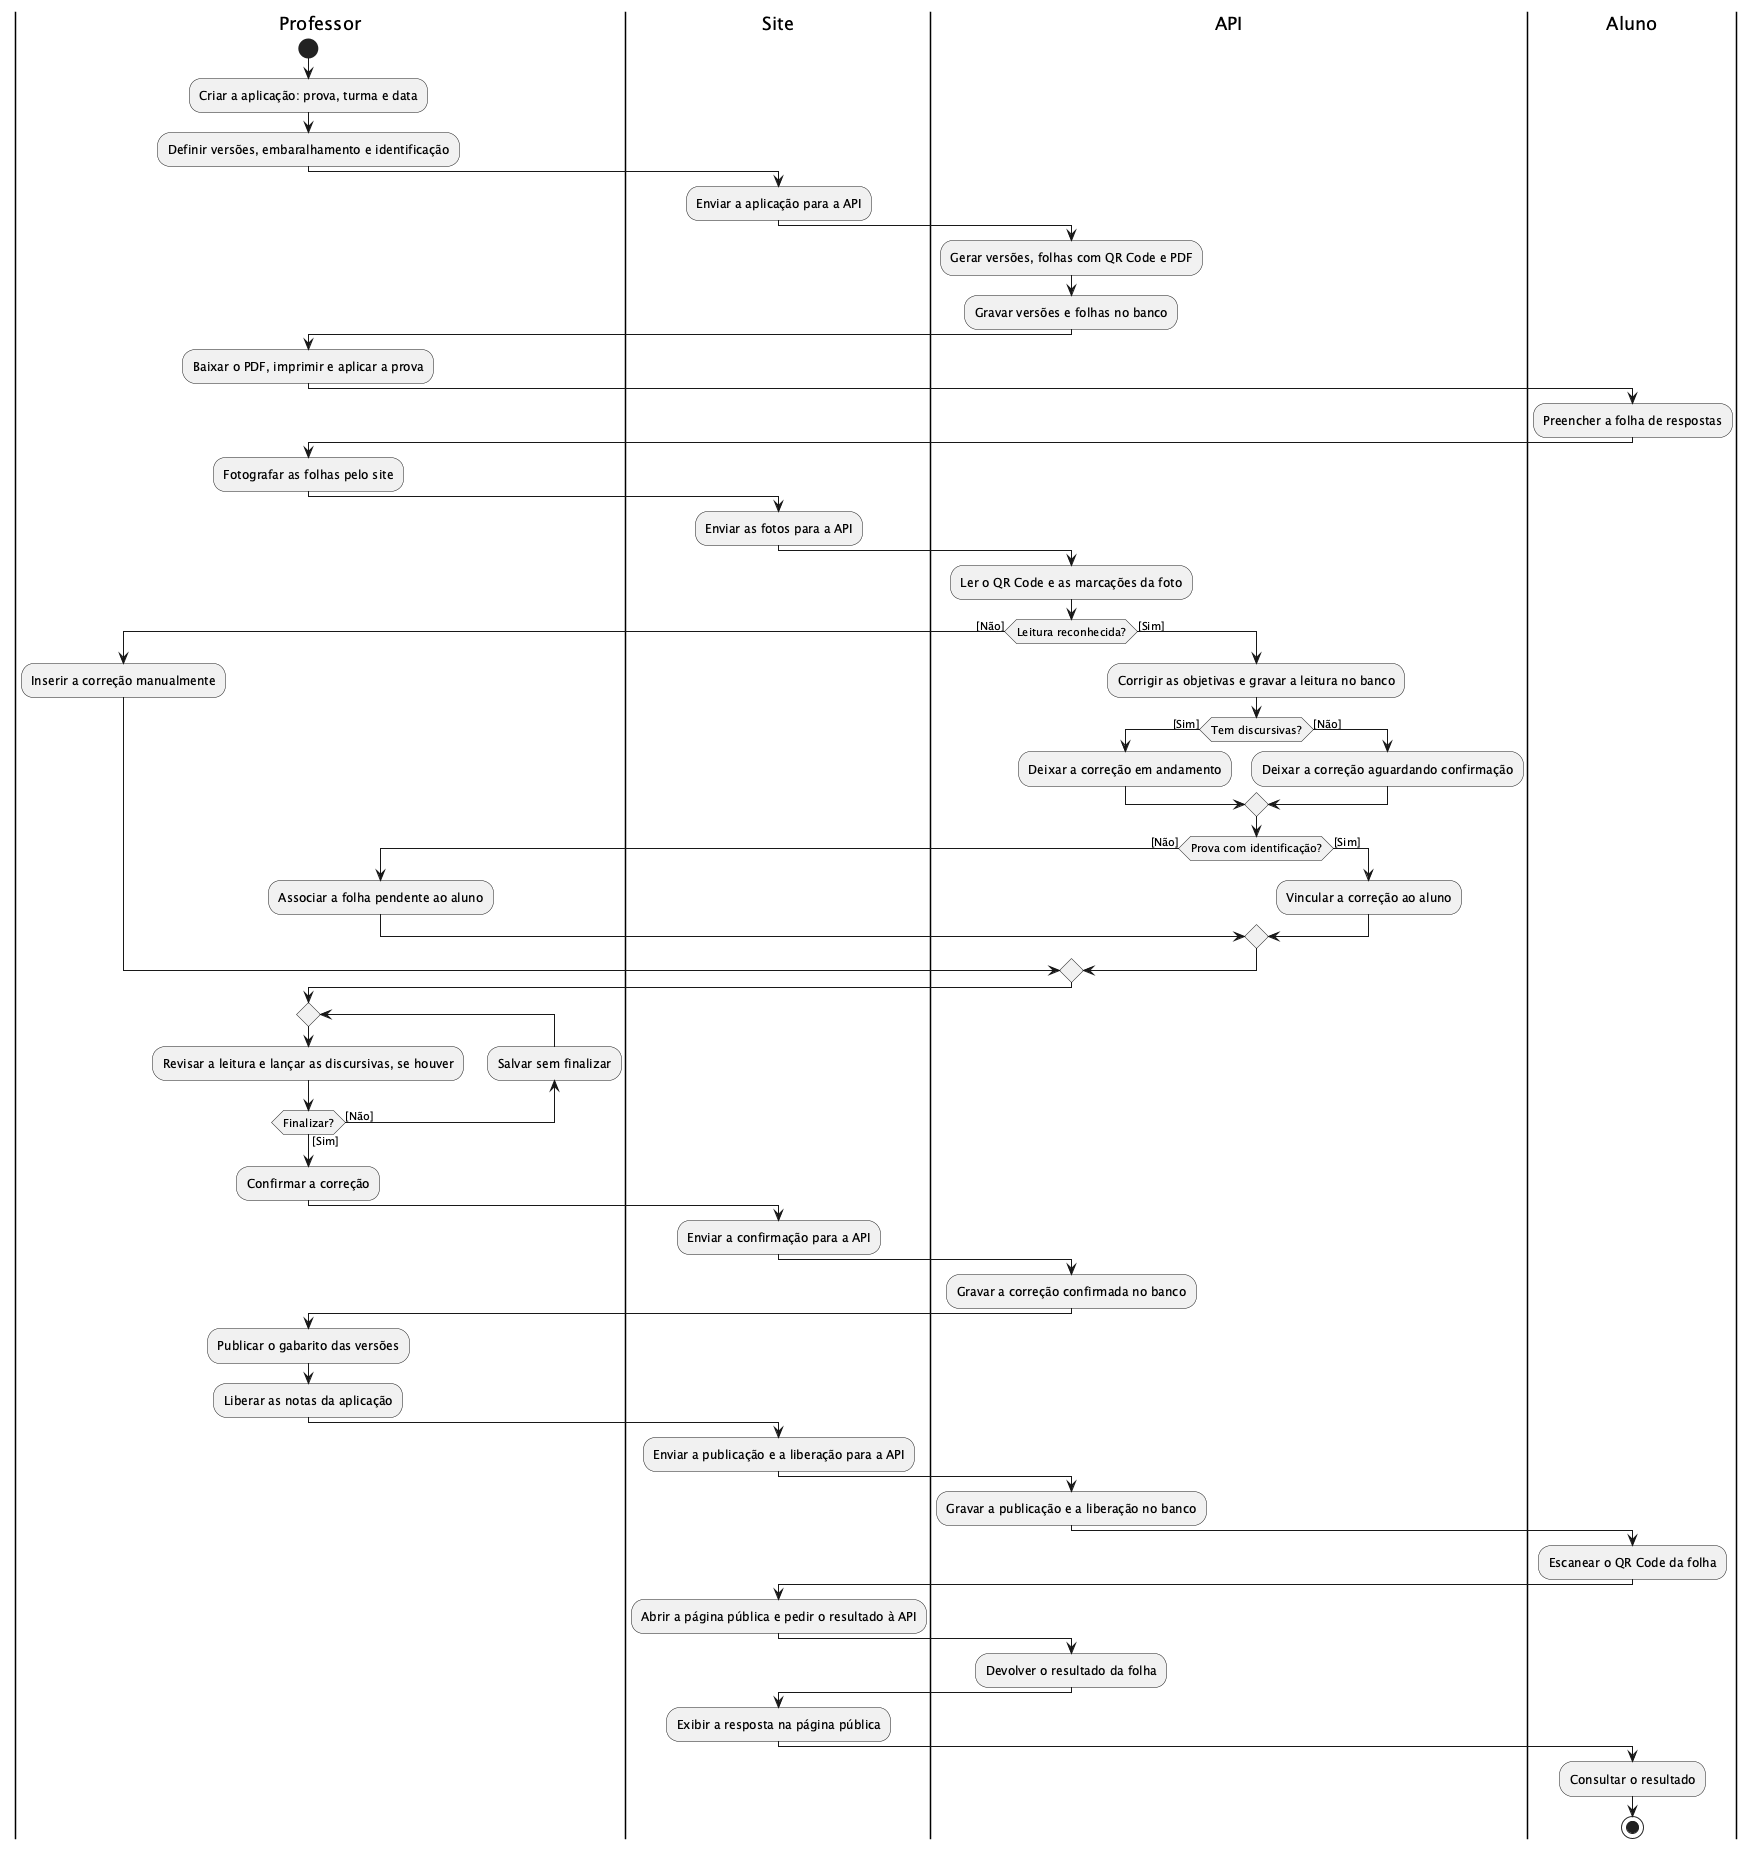

The diagram above was rendered by PlantUML. Its source (embedded in the PNG):
@startuml activity-diagram-step-4
<style>
activityDiagram {
  .planned {
    LineStyle 6-4
    BackgroundColor #FFFFFF
  }
}
</style>
|Professor|
start
:Criar a aplicação: prova, turma e data;
:Definir versões, embaralhamento e identificação;
|Site|
:Enviar a aplicação para a API;
|API|
:Gerar versões, folhas com QR Code e PDF;
:Gravar versões e folhas no banco;
|Professor|
:Baixar o PDF, imprimir e aplicar a prova;
|Aluno|
:Preencher a folha de respostas;
|Professor|
:Fotografar as folhas pelo site;
|Site|
:Enviar as fotos para a API;
|API|
:Ler o QR Code e as marcações da foto;
if (Leitura reconhecida?) then ([Não])
  |Professor|
  :Inserir a correção manualmente;
else ([Sim])
  |API|
  :Corrigir as objetivas e gravar a leitura no banco;
  if (Tem discursivas?) then ([Sim])
    :Deixar a correção em andamento;
  else ([Não])
    :Deixar a correção aguardando confirmação;
  endif
  if (Prova com identificação?) then ([Não])
    |Professor|
    :Associar a folha pendente ao aluno;
  else ([Sim])
    |API|
    :Vincular a correção ao aluno;
  endif
endif
|Professor|
repeat
  :Revisar a leitura e lançar as discursivas, se houver;
backward:Salvar sem finalizar;
repeat while (Finalizar?) is ([Não]) not ([Sim])
:Confirmar a correção;
|Site|
:Enviar a confirmação para a API;
|API|
:Gravar a correção confirmada no banco;
|Professor|
:Publicar o gabarito das versões;
:Liberar as notas da aplicação;
|Site|
:Enviar a publicação e a liberação para a API;
|API|
:Gravar a publicação e a liberação no banco;
|Aluno|
:Escanear o QR Code da folha;
|Site|
:Abrir a página pública e pedir o resultado à API;
|API|
:Devolver o resultado da folha;
|Site|
:Exibir a resposta na página pública;
|Aluno|
:Consultar o resultado;
stop
@enduml